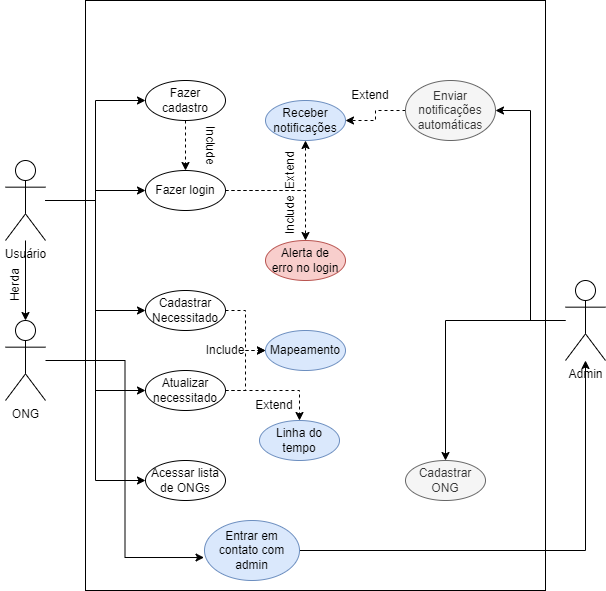

The diagram above was exported from draw.io. Its source (the exported page's mxGraphModel, read from the mxfile embedded in the PNG):
<mxGraphModel dx="1422" dy="794" grid="1" gridSize="10" guides="1" tooltips="1" connect="1" arrows="1" fold="1" page="1" pageScale="1" pageWidth="827" pageHeight="1169" math="0" shadow="0">
  <root>
    <mxCell id="0" />
    <mxCell id="1" parent="0" />
    <mxCell id="ug6yqcP_oSqBd_HWIaiJ-45" style="edgeStyle=orthogonalEdgeStyle;rounded=0;orthogonalLoop=1;jettySize=auto;html=1;" parent="1" source="ug6yqcP_oSqBd_HWIaiJ-1" target="ug6yqcP_oSqBd_HWIaiJ-32" edge="1">
      <mxGeometry relative="1" as="geometry" />
    </mxCell>
    <mxCell id="ug6yqcP_oSqBd_HWIaiJ-1" value="Usuário&lt;br&gt;" style="shape=umlActor;verticalLabelPosition=bottom;verticalAlign=top;html=1;outlineConnect=0;" parent="1" vertex="1">
      <mxGeometry x="120" y="280" width="40" height="80" as="geometry" />
    </mxCell>
    <mxCell id="ug6yqcP_oSqBd_HWIaiJ-4" value="" style="rounded=0;whiteSpace=wrap;html=1;" parent="1" vertex="1">
      <mxGeometry x="200" y="120" width="460" height="590" as="geometry" />
    </mxCell>
    <mxCell id="ug6yqcP_oSqBd_HWIaiJ-15" value="" style="edgeStyle=orthogonalEdgeStyle;rounded=0;orthogonalLoop=1;jettySize=auto;html=1;dashed=1;" parent="1" source="ug6yqcP_oSqBd_HWIaiJ-12" target="ug6yqcP_oSqBd_HWIaiJ-13" edge="1">
      <mxGeometry relative="1" as="geometry" />
    </mxCell>
    <mxCell id="ug6yqcP_oSqBd_HWIaiJ-12" value="Fazer cadastro&lt;br&gt;" style="ellipse;whiteSpace=wrap;html=1;" parent="1" vertex="1">
      <mxGeometry x="260" y="200" width="80" height="40" as="geometry" />
    </mxCell>
    <mxCell id="ug6yqcP_oSqBd_HWIaiJ-19" value="" style="edgeStyle=orthogonalEdgeStyle;rounded=0;orthogonalLoop=1;jettySize=auto;html=1;dashed=1;" parent="1" source="ug6yqcP_oSqBd_HWIaiJ-13" target="ug6yqcP_oSqBd_HWIaiJ-18" edge="1">
      <mxGeometry relative="1" as="geometry" />
    </mxCell>
    <mxCell id="ug6yqcP_oSqBd_HWIaiJ-23" style="edgeStyle=orthogonalEdgeStyle;rounded=0;orthogonalLoop=1;jettySize=auto;html=1;entryX=0.5;entryY=0;entryDx=0;entryDy=0;dashed=1;" parent="1" source="ug6yqcP_oSqBd_HWIaiJ-13" target="ug6yqcP_oSqBd_HWIaiJ-21" edge="1">
      <mxGeometry relative="1" as="geometry" />
    </mxCell>
    <mxCell id="ug6yqcP_oSqBd_HWIaiJ-13" value="Fazer login" style="ellipse;whiteSpace=wrap;html=1;" parent="1" vertex="1">
      <mxGeometry x="260" y="290" width="80" height="40" as="geometry" />
    </mxCell>
    <mxCell id="ug6yqcP_oSqBd_HWIaiJ-16" value="Include" style="text;html=1;strokeColor=none;fillColor=none;align=center;verticalAlign=middle;whiteSpace=wrap;rounded=0;rotation=90;" parent="1" vertex="1">
      <mxGeometry x="300" y="250" width="50" height="30" as="geometry" />
    </mxCell>
    <mxCell id="ug6yqcP_oSqBd_HWIaiJ-18" value="Receber notificações" style="ellipse;whiteSpace=wrap;html=1;fillColor=#dae8fc;strokeColor=#6c8ebf;" parent="1" vertex="1">
      <mxGeometry x="380" y="220" width="80" height="40" as="geometry" />
    </mxCell>
    <mxCell id="ug6yqcP_oSqBd_HWIaiJ-20" value="Extend" style="text;html=1;strokeColor=none;fillColor=none;align=center;verticalAlign=middle;whiteSpace=wrap;rounded=0;rotation=-90;" parent="1" vertex="1">
      <mxGeometry x="380" y="275" width="50" height="30" as="geometry" />
    </mxCell>
    <mxCell id="ug6yqcP_oSqBd_HWIaiJ-21" value="Alerta de erro&amp;nbsp;no login" style="ellipse;whiteSpace=wrap;html=1;fillColor=#f8cecc;strokeColor=#b85450;" parent="1" vertex="1">
      <mxGeometry x="380" y="360" width="80" height="40" as="geometry" />
    </mxCell>
    <mxCell id="ug6yqcP_oSqBd_HWIaiJ-24" value="Include" style="text;html=1;strokeColor=none;fillColor=none;align=center;verticalAlign=middle;whiteSpace=wrap;rounded=0;rotation=-90;" parent="1" vertex="1">
      <mxGeometry x="380" y="320" width="50" height="30" as="geometry" />
    </mxCell>
    <mxCell id="-TbaPer65QUuC2sN1x5M-3" style="edgeStyle=orthogonalEdgeStyle;rounded=0;orthogonalLoop=1;jettySize=auto;html=1;entryX=0;entryY=0.5;entryDx=0;entryDy=0;dashed=1;" edge="1" parent="1" source="ug6yqcP_oSqBd_HWIaiJ-26" target="ug6yqcP_oSqBd_HWIaiJ-29">
      <mxGeometry relative="1" as="geometry" />
    </mxCell>
    <mxCell id="ug6yqcP_oSqBd_HWIaiJ-26" value="Cadastrar Necessitado" style="ellipse;whiteSpace=wrap;html=1;" parent="1" vertex="1">
      <mxGeometry x="260" y="410" width="80" height="40" as="geometry" />
    </mxCell>
    <mxCell id="-TbaPer65QUuC2sN1x5M-5" style="edgeStyle=orthogonalEdgeStyle;rounded=0;orthogonalLoop=1;jettySize=auto;html=1;entryX=0;entryY=0.5;entryDx=0;entryDy=0;dashed=1;" edge="1" parent="1" source="ug6yqcP_oSqBd_HWIaiJ-27" target="ug6yqcP_oSqBd_HWIaiJ-29">
      <mxGeometry relative="1" as="geometry" />
    </mxCell>
    <mxCell id="-TbaPer65QUuC2sN1x5M-12" style="edgeStyle=orthogonalEdgeStyle;rounded=0;orthogonalLoop=1;jettySize=auto;html=1;entryX=0.5;entryY=0;entryDx=0;entryDy=0;dashed=1;" edge="1" parent="1" source="ug6yqcP_oSqBd_HWIaiJ-27" target="ug6yqcP_oSqBd_HWIaiJ-28">
      <mxGeometry relative="1" as="geometry" />
    </mxCell>
    <mxCell id="ug6yqcP_oSqBd_HWIaiJ-27" value="Atualizar necessitado" style="ellipse;whiteSpace=wrap;html=1;" parent="1" vertex="1">
      <mxGeometry x="260" y="490" width="80" height="40" as="geometry" />
    </mxCell>
    <mxCell id="ug6yqcP_oSqBd_HWIaiJ-28" value="Linha do tempo" style="ellipse;whiteSpace=wrap;html=1;fillColor=#dae8fc;strokeColor=#6c8ebf;" parent="1" vertex="1">
      <mxGeometry x="374" y="540" width="80" height="40" as="geometry" />
    </mxCell>
    <mxCell id="ug6yqcP_oSqBd_HWIaiJ-29" value="Mapeamento" style="ellipse;whiteSpace=wrap;html=1;fillColor=#dae8fc;strokeColor=#6c8ebf;" parent="1" vertex="1">
      <mxGeometry x="380" y="450" width="80" height="40" as="geometry" />
    </mxCell>
    <mxCell id="-TbaPer65QUuC2sN1x5M-14" style="edgeStyle=orthogonalEdgeStyle;rounded=0;orthogonalLoop=1;jettySize=auto;html=1;entryX=1;entryY=0.5;entryDx=0;entryDy=0;dashed=1;" edge="1" parent="1" source="ug6yqcP_oSqBd_HWIaiJ-31" target="ug6yqcP_oSqBd_HWIaiJ-18">
      <mxGeometry relative="1" as="geometry" />
    </mxCell>
    <mxCell id="ug6yqcP_oSqBd_HWIaiJ-31" value="Enviar notificações automáticas" style="ellipse;whiteSpace=wrap;html=1;fillColor=#f5f5f5;fontColor=#333333;strokeColor=#666666;" parent="1" vertex="1">
      <mxGeometry x="520" y="200" width="90" height="60" as="geometry" />
    </mxCell>
    <mxCell id="ug6yqcP_oSqBd_HWIaiJ-47" style="edgeStyle=orthogonalEdgeStyle;rounded=0;orthogonalLoop=1;jettySize=auto;html=1;entryX=-0.005;entryY=0.617;entryDx=0;entryDy=0;entryPerimeter=0;" parent="1" source="ug6yqcP_oSqBd_HWIaiJ-32" target="ug6yqcP_oSqBd_HWIaiJ-33" edge="1">
      <mxGeometry relative="1" as="geometry" />
    </mxCell>
    <mxCell id="ug6yqcP_oSqBd_HWIaiJ-32" value="ONG" style="shape=umlActor;verticalLabelPosition=bottom;verticalAlign=top;html=1;outlineConnect=0;" parent="1" vertex="1">
      <mxGeometry x="120" y="440" width="40" height="80" as="geometry" />
    </mxCell>
    <mxCell id="-TbaPer65QUuC2sN1x5M-1" style="edgeStyle=orthogonalEdgeStyle;rounded=0;orthogonalLoop=1;jettySize=auto;html=1;" edge="1" parent="1" source="ug6yqcP_oSqBd_HWIaiJ-33" target="ug6yqcP_oSqBd_HWIaiJ-35">
      <mxGeometry relative="1" as="geometry" />
    </mxCell>
    <mxCell id="ug6yqcP_oSqBd_HWIaiJ-33" value="Entrar em contato com admin" style="ellipse;whiteSpace=wrap;html=1;fillColor=#dae8fc;strokeColor=#6c8ebf;" parent="1" vertex="1">
      <mxGeometry x="319" y="640" width="95" height="60" as="geometry" />
    </mxCell>
    <mxCell id="ug6yqcP_oSqBd_HWIaiJ-34" value="Acessar lista de ONGs" style="ellipse;whiteSpace=wrap;html=1;" parent="1" vertex="1">
      <mxGeometry x="260" y="580" width="80" height="40" as="geometry" />
    </mxCell>
    <mxCell id="-TbaPer65QUuC2sN1x5M-2" style="edgeStyle=orthogonalEdgeStyle;rounded=0;orthogonalLoop=1;jettySize=auto;html=1;entryX=0.5;entryY=0;entryDx=0;entryDy=0;" edge="1" parent="1" source="ug6yqcP_oSqBd_HWIaiJ-35" target="ug6yqcP_oSqBd_HWIaiJ-36">
      <mxGeometry relative="1" as="geometry" />
    </mxCell>
    <mxCell id="-TbaPer65QUuC2sN1x5M-8" style="edgeStyle=orthogonalEdgeStyle;rounded=0;orthogonalLoop=1;jettySize=auto;html=1;entryX=1;entryY=0.5;entryDx=0;entryDy=0;" edge="1" parent="1" source="ug6yqcP_oSqBd_HWIaiJ-35" target="ug6yqcP_oSqBd_HWIaiJ-31">
      <mxGeometry relative="1" as="geometry" />
    </mxCell>
    <mxCell id="ug6yqcP_oSqBd_HWIaiJ-35" value="Admin" style="shape=umlActor;verticalLabelPosition=bottom;verticalAlign=top;html=1;outlineConnect=0;" parent="1" vertex="1">
      <mxGeometry x="680" y="400" width="40" height="80" as="geometry" />
    </mxCell>
    <mxCell id="ug6yqcP_oSqBd_HWIaiJ-36" value="Cadastrar ONG" style="ellipse;whiteSpace=wrap;html=1;fillColor=#f5f5f5;fontColor=#333333;strokeColor=#666666;" parent="1" vertex="1">
      <mxGeometry x="520" y="580" width="80" height="40" as="geometry" />
    </mxCell>
    <mxCell id="ug6yqcP_oSqBd_HWIaiJ-37" style="edgeStyle=orthogonalEdgeStyle;rounded=0;orthogonalLoop=1;jettySize=auto;html=1;entryX=0;entryY=0.5;entryDx=0;entryDy=0;" parent="1" source="ug6yqcP_oSqBd_HWIaiJ-1" target="ug6yqcP_oSqBd_HWIaiJ-12" edge="1">
      <mxGeometry relative="1" as="geometry" />
    </mxCell>
    <mxCell id="ug6yqcP_oSqBd_HWIaiJ-39" style="edgeStyle=orthogonalEdgeStyle;rounded=0;orthogonalLoop=1;jettySize=auto;html=1;" parent="1" source="ug6yqcP_oSqBd_HWIaiJ-1" target="ug6yqcP_oSqBd_HWIaiJ-13" edge="1">
      <mxGeometry relative="1" as="geometry" />
    </mxCell>
    <mxCell id="ug6yqcP_oSqBd_HWIaiJ-41" style="edgeStyle=orthogonalEdgeStyle;rounded=0;orthogonalLoop=1;jettySize=auto;html=1;entryX=0;entryY=0.5;entryDx=0;entryDy=0;" parent="1" source="ug6yqcP_oSqBd_HWIaiJ-1" target="ug6yqcP_oSqBd_HWIaiJ-26" edge="1">
      <mxGeometry relative="1" as="geometry" />
    </mxCell>
    <mxCell id="ug6yqcP_oSqBd_HWIaiJ-42" style="edgeStyle=orthogonalEdgeStyle;rounded=0;orthogonalLoop=1;jettySize=auto;html=1;entryX=0;entryY=0.5;entryDx=0;entryDy=0;" parent="1" source="ug6yqcP_oSqBd_HWIaiJ-1" target="ug6yqcP_oSqBd_HWIaiJ-27" edge="1">
      <mxGeometry relative="1" as="geometry" />
    </mxCell>
    <mxCell id="ug6yqcP_oSqBd_HWIaiJ-43" style="edgeStyle=orthogonalEdgeStyle;rounded=0;orthogonalLoop=1;jettySize=auto;html=1;entryX=0;entryY=0.5;entryDx=0;entryDy=0;" parent="1" source="ug6yqcP_oSqBd_HWIaiJ-1" target="ug6yqcP_oSqBd_HWIaiJ-34" edge="1">
      <mxGeometry relative="1" as="geometry" />
    </mxCell>
    <mxCell id="ug6yqcP_oSqBd_HWIaiJ-46" value="Herda" style="text;html=1;strokeColor=none;fillColor=none;align=center;verticalAlign=middle;whiteSpace=wrap;rounded=0;rotation=-90;" parent="1" vertex="1">
      <mxGeometry x="100" y="390" width="60" height="30" as="geometry" />
    </mxCell>
    <mxCell id="-TbaPer65QUuC2sN1x5M-4" value="Include" style="text;html=1;strokeColor=none;fillColor=none;align=center;verticalAlign=middle;whiteSpace=wrap;rounded=0;" vertex="1" parent="1">
      <mxGeometry x="310" y="455" width="60" height="30" as="geometry" />
    </mxCell>
    <mxCell id="-TbaPer65QUuC2sN1x5M-13" value="Extend" style="text;html=1;strokeColor=none;fillColor=none;align=center;verticalAlign=middle;whiteSpace=wrap;rounded=0;rotation=0;" vertex="1" parent="1">
      <mxGeometry x="364" y="510" width="50" height="30" as="geometry" />
    </mxCell>
    <mxCell id="-TbaPer65QUuC2sN1x5M-15" value="Extend" style="text;html=1;strokeColor=none;fillColor=none;align=center;verticalAlign=middle;whiteSpace=wrap;rounded=0;rotation=0;" vertex="1" parent="1">
      <mxGeometry x="460" y="200" width="50" height="30" as="geometry" />
    </mxCell>
  </root>
</mxGraphModel>